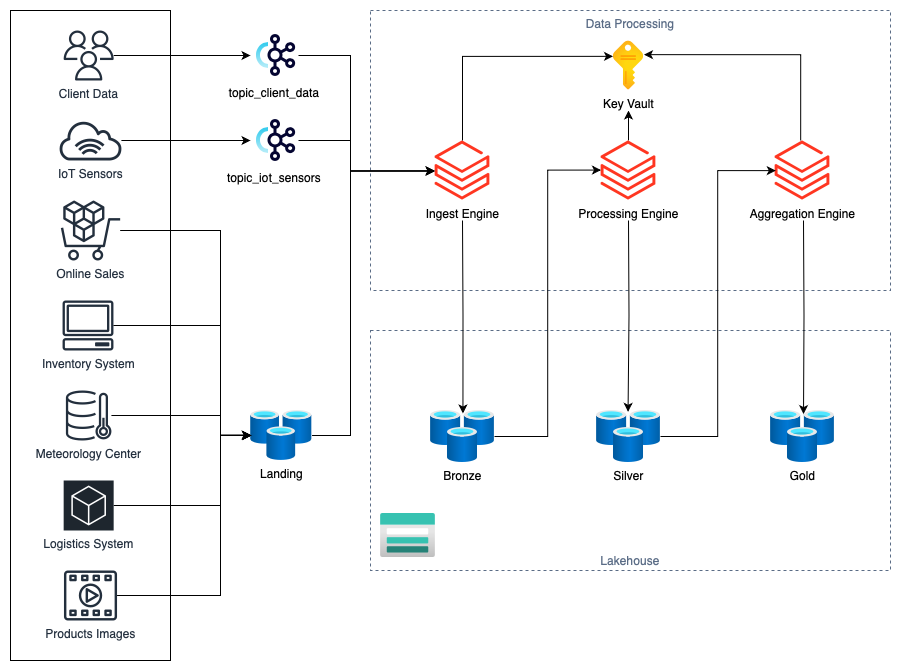

The diagram above was exported from draw.io. Its source (the exported page's mxGraphModel, read from the mxfile embedded in the PNG):
<mxGraphModel dx="1426" dy="912" grid="1" gridSize="10" guides="1" tooltips="1" connect="1" arrows="1" fold="1" page="1" pageScale="1" pageWidth="1654" pageHeight="1169" math="0" shadow="0">
  <root>
    <mxCell id="0" />
    <mxCell id="1" parent="0" />
    <mxCell id="QNXNUXa1HvcRJkazUk5M-37" value="Data Processing" style="fillColor=none;strokeColor=#5A6C86;dashed=1;verticalAlign=top;fontStyle=0;fontColor=#5A6C86;whiteSpace=wrap;html=1;" vertex="1" parent="1">
      <mxGeometry x="480" y="160" width="520" height="280" as="geometry" />
    </mxCell>
    <mxCell id="QNXNUXa1HvcRJkazUk5M-1" value="" style="rounded=0;whiteSpace=wrap;html=1;" vertex="1" parent="1">
      <mxGeometry x="120" y="160" width="160" height="650" as="geometry" />
    </mxCell>
    <mxCell id="QNXNUXa1HvcRJkazUk5M-17" style="edgeStyle=orthogonalEdgeStyle;rounded=0;orthogonalLoop=1;jettySize=auto;html=1;entryX=0;entryY=0.5;entryDx=0;entryDy=0;" edge="1" parent="1" source="QNXNUXa1HvcRJkazUk5M-7" target="QNXNUXa1HvcRJkazUk5M-15">
      <mxGeometry relative="1" as="geometry" />
    </mxCell>
    <mxCell id="QNXNUXa1HvcRJkazUk5M-7" value="Client Data" style="sketch=0;outlineConnect=0;fontColor=#232F3E;gradientColor=none;fillColor=#232F3D;strokeColor=none;dashed=0;verticalLabelPosition=bottom;verticalAlign=top;align=center;html=1;fontSize=12;fontStyle=0;aspect=fixed;pointerEvents=1;shape=mxgraph.aws4.users;" vertex="1" parent="1">
      <mxGeometry x="173.16" y="180" width="50" height="50" as="geometry" />
    </mxCell>
    <mxCell id="QNXNUXa1HvcRJkazUk5M-8" value="Meteorology Center" style="sketch=0;outlineConnect=0;fontColor=#232F3E;gradientColor=none;fillColor=#232F3D;strokeColor=none;dashed=0;verticalLabelPosition=bottom;verticalAlign=top;align=center;html=1;fontSize=12;fontStyle=0;aspect=fixed;pointerEvents=1;shape=mxgraph.aws4.cold_storage;" vertex="1" parent="1">
      <mxGeometry x="175.4" y="540" width="45.51" height="50" as="geometry" />
    </mxCell>
    <mxCell id="QNXNUXa1HvcRJkazUk5M-9" value="Online Sales" style="sketch=0;outlineConnect=0;fontColor=#232F3E;gradientColor=none;fillColor=#232F3D;strokeColor=none;dashed=0;verticalLabelPosition=bottom;verticalAlign=top;align=center;html=1;fontSize=12;fontStyle=0;aspect=fixed;pointerEvents=1;shape=mxgraph.aws4.marketplace;" vertex="1" parent="1">
      <mxGeometry x="170" y="350" width="60" height="60" as="geometry" />
    </mxCell>
    <mxCell id="QNXNUXa1HvcRJkazUk5M-10" value="Inventory System&lt;div&gt;&lt;br&gt;&lt;/div&gt;" style="sketch=0;outlineConnect=0;fontColor=#232F3E;gradientColor=none;fillColor=#232F3D;strokeColor=none;dashed=0;verticalLabelPosition=bottom;verticalAlign=top;align=center;html=1;fontSize=12;fontStyle=0;aspect=fixed;pointerEvents=1;shape=mxgraph.aws4.client;" vertex="1" parent="1">
      <mxGeometry x="171.84" y="450" width="51.32" height="50" as="geometry" />
    </mxCell>
    <mxCell id="QNXNUXa1HvcRJkazUk5M-35" style="edgeStyle=orthogonalEdgeStyle;rounded=0;orthogonalLoop=1;jettySize=auto;html=1;entryX=0.016;entryY=0.5;entryDx=0;entryDy=0;entryPerimeter=0;" edge="1" parent="1" source="QNXNUXa1HvcRJkazUk5M-11" target="QNXNUXa1HvcRJkazUk5M-26">
      <mxGeometry relative="1" as="geometry">
        <mxPoint x="370" y="655" as="targetPoint" />
        <Array as="points">
          <mxPoint x="330" y="655" />
          <mxPoint x="330" y="585" />
        </Array>
      </mxGeometry>
    </mxCell>
    <mxCell id="QNXNUXa1HvcRJkazUk5M-11" value="Logistics System" style="sketch=0;points=[[0,0,0],[0.25,0,0],[0.5,0,0],[0.75,0,0],[1,0,0],[0,1,0],[0.25,1,0],[0.5,1,0],[0.75,1,0],[1,1,0],[0,0.25,0],[0,0.5,0],[0,0.75,0],[1,0.25,0],[1,0.5,0],[1,0.75,0]];gradientDirection=north;outlineConnect=0;fontColor=#232F3E;gradientColor=none;fillColor=#1E262E;strokeColor=#ffffff;dashed=0;verticalLabelPosition=bottom;verticalAlign=top;align=center;html=1;fontSize=12;fontStyle=0;aspect=fixed;shape=mxgraph.aws4.resourceIcon;resIcon=mxgraph.aws4.general;" vertex="1" parent="1">
      <mxGeometry x="173.16" y="630" width="50" height="50" as="geometry" />
    </mxCell>
    <mxCell id="QNXNUXa1HvcRJkazUk5M-18" style="edgeStyle=orthogonalEdgeStyle;rounded=0;orthogonalLoop=1;jettySize=auto;html=1;entryX=0;entryY=0.5;entryDx=0;entryDy=0;" edge="1" parent="1" source="QNXNUXa1HvcRJkazUk5M-12" target="QNXNUXa1HvcRJkazUk5M-16">
      <mxGeometry relative="1" as="geometry" />
    </mxCell>
    <mxCell id="QNXNUXa1HvcRJkazUk5M-12" value="IoT Sensors" style="sketch=0;outlineConnect=0;fontColor=#232F3E;gradientColor=none;fillColor=#232F3D;strokeColor=none;dashed=0;verticalLabelPosition=bottom;verticalAlign=top;align=center;html=1;fontSize=12;fontStyle=0;aspect=fixed;pointerEvents=1;shape=mxgraph.aws4.internet_alt1;" vertex="1" parent="1">
      <mxGeometry x="167.5" y="270" width="65" height="40" as="geometry" />
    </mxCell>
    <mxCell id="QNXNUXa1HvcRJkazUk5M-13" value="Products Images" style="sketch=0;outlineConnect=0;fontColor=#232F3E;gradientColor=none;fillColor=#232F3D;strokeColor=none;dashed=0;verticalLabelPosition=bottom;verticalAlign=top;align=center;html=1;fontSize=12;fontStyle=0;aspect=fixed;pointerEvents=1;shape=mxgraph.aws4.multimedia;" vertex="1" parent="1">
      <mxGeometry x="173.29" y="720" width="53.43" height="50" as="geometry" />
    </mxCell>
    <mxCell id="QNXNUXa1HvcRJkazUk5M-15" value="topic_client_data" style="shape=image;verticalLabelPosition=bottom;verticalAlign=top;imageAspect=0;aspect=fixed;image=data:image/svg+xml,(base64 omitted: 3544 chars);" vertex="1" parent="1">
      <mxGeometry x="360" y="181" width="48" height="48" as="geometry" />
    </mxCell>
    <mxCell id="QNXNUXa1HvcRJkazUk5M-16" value="topic_iot_sensors" style="shape=image;verticalLabelPosition=bottom;verticalAlign=top;imageAspect=0;aspect=fixed;image=data:image/svg+xml,(base64 omitted: 3544 chars);" vertex="1" parent="1">
      <mxGeometry x="360" y="266" width="48" height="48" as="geometry" />
    </mxCell>
    <mxCell id="QNXNUXa1HvcRJkazUk5M-20" value="" style="image;aspect=fixed;html=1;points=[];align=center;fontSize=12;image=img/lib/azure2/storage/Storage_Accounts.svg;" vertex="1" parent="1">
      <mxGeometry x="490" y="663" width="55" height="44" as="geometry" />
    </mxCell>
    <mxCell id="QNXNUXa1HvcRJkazUk5M-21" value="Lakehouse" style="fillColor=none;strokeColor=#5A6C86;dashed=1;verticalAlign=bottom;fontStyle=0;fontColor=#5A6C86;whiteSpace=wrap;html=1;" vertex="1" parent="1">
      <mxGeometry x="480" y="480" width="520" height="240" as="geometry" />
    </mxCell>
    <mxCell id="QNXNUXa1HvcRJkazUk5M-23" value="Bronze" style="image;aspect=fixed;html=1;points=[];align=center;fontSize=12;image=img/lib/azure2/databases/Cache_Redis.svg;" vertex="1" parent="1">
      <mxGeometry x="540" y="560" width="64" height="52" as="geometry" />
    </mxCell>
    <mxCell id="QNXNUXa1HvcRJkazUk5M-24" value="Silver" style="image;aspect=fixed;html=1;points=[];align=center;fontSize=12;image=img/lib/azure2/databases/Cache_Redis.svg;" vertex="1" parent="1">
      <mxGeometry x="706" y="560" width="64" height="52" as="geometry" />
    </mxCell>
    <mxCell id="QNXNUXa1HvcRJkazUk5M-25" value="Gold" style="image;aspect=fixed;html=1;points=[];align=center;fontSize=12;image=img/lib/azure2/databases/Cache_Redis.svg;" vertex="1" parent="1">
      <mxGeometry x="880" y="560" width="64" height="52" as="geometry" />
    </mxCell>
    <mxCell id="QNXNUXa1HvcRJkazUk5M-43" style="edgeStyle=orthogonalEdgeStyle;rounded=0;orthogonalLoop=1;jettySize=auto;html=1;entryX=-0.006;entryY=0.505;entryDx=0;entryDy=0;entryPerimeter=0;" edge="1" parent="1" source="QNXNUXa1HvcRJkazUk5M-26" target="QNXNUXa1HvcRJkazUk5M-22">
      <mxGeometry relative="1" as="geometry">
        <mxPoint x="450" y="370" as="targetPoint" />
        <Array as="points">
          <mxPoint x="460" y="585" />
          <mxPoint x="460" y="320" />
        </Array>
      </mxGeometry>
    </mxCell>
    <mxCell id="QNXNUXa1HvcRJkazUk5M-26" value="Landing" style="image;aspect=fixed;html=1;points=[];align=center;fontSize=12;image=img/lib/azure2/databases/Cache_Redis.svg;" vertex="1" parent="1">
      <mxGeometry x="360" y="560" width="61.54" height="50" as="geometry" />
    </mxCell>
    <mxCell id="QNXNUXa1HvcRJkazUk5M-27" style="edgeStyle=orthogonalEdgeStyle;rounded=0;orthogonalLoop=1;jettySize=auto;html=1;entryX=0.016;entryY=0.5;entryDx=0;entryDy=0;entryPerimeter=0;" edge="1" parent="1" source="QNXNUXa1HvcRJkazUk5M-9" target="QNXNUXa1HvcRJkazUk5M-26">
      <mxGeometry relative="1" as="geometry">
        <Array as="points">
          <mxPoint x="330" y="380" />
          <mxPoint x="330" y="585" />
        </Array>
      </mxGeometry>
    </mxCell>
    <mxCell id="QNXNUXa1HvcRJkazUk5M-33" style="edgeStyle=orthogonalEdgeStyle;rounded=0;orthogonalLoop=1;jettySize=auto;html=1;entryX=0.012;entryY=0.5;entryDx=0;entryDy=0;entryPerimeter=0;" edge="1" parent="1" source="QNXNUXa1HvcRJkazUk5M-10" target="QNXNUXa1HvcRJkazUk5M-26">
      <mxGeometry relative="1" as="geometry">
        <Array as="points">
          <mxPoint x="330" y="475" />
          <mxPoint x="330" y="585" />
        </Array>
      </mxGeometry>
    </mxCell>
    <mxCell id="QNXNUXa1HvcRJkazUk5M-34" style="edgeStyle=orthogonalEdgeStyle;rounded=0;orthogonalLoop=1;jettySize=auto;html=1;entryX=0.012;entryY=0.5;entryDx=0;entryDy=0;entryPerimeter=0;" edge="1" parent="1" source="QNXNUXa1HvcRJkazUk5M-8" target="QNXNUXa1HvcRJkazUk5M-26">
      <mxGeometry relative="1" as="geometry">
        <Array as="points">
          <mxPoint x="330" y="565" />
          <mxPoint x="330" y="585" />
        </Array>
      </mxGeometry>
    </mxCell>
    <mxCell id="QNXNUXa1HvcRJkazUk5M-36" style="edgeStyle=orthogonalEdgeStyle;rounded=0;orthogonalLoop=1;jettySize=auto;html=1;entryX=0.002;entryY=0.489;entryDx=0;entryDy=0;entryPerimeter=0;" edge="1" parent="1" source="QNXNUXa1HvcRJkazUk5M-13" target="QNXNUXa1HvcRJkazUk5M-26">
      <mxGeometry relative="1" as="geometry">
        <Array as="points">
          <mxPoint x="330" y="745" />
          <mxPoint x="330" y="585" />
        </Array>
      </mxGeometry>
    </mxCell>
    <mxCell id="QNXNUXa1HvcRJkazUk5M-22" value="Ingest Engine" style="image;aspect=fixed;html=1;points=[];align=center;fontSize=12;image=img/lib/azure2/analytics/Azure_Databricks.svg;" vertex="1" parent="1">
      <mxGeometry x="544.3" y="290" width="55.41" height="60" as="geometry" />
    </mxCell>
    <mxCell id="QNXNUXa1HvcRJkazUk5M-44" style="edgeStyle=orthogonalEdgeStyle;rounded=0;orthogonalLoop=1;jettySize=auto;html=1;entryX=0.001;entryY=0.513;entryDx=0;entryDy=0;entryPerimeter=0;" edge="1" parent="1" source="QNXNUXa1HvcRJkazUk5M-15" target="QNXNUXa1HvcRJkazUk5M-22">
      <mxGeometry relative="1" as="geometry">
        <Array as="points">
          <mxPoint x="460" y="205" />
          <mxPoint x="460" y="321" />
        </Array>
      </mxGeometry>
    </mxCell>
    <mxCell id="QNXNUXa1HvcRJkazUk5M-45" style="edgeStyle=orthogonalEdgeStyle;rounded=0;orthogonalLoop=1;jettySize=auto;html=1;entryX=0.001;entryY=0.505;entryDx=0;entryDy=0;entryPerimeter=0;" edge="1" parent="1" source="QNXNUXa1HvcRJkazUk5M-16" target="QNXNUXa1HvcRJkazUk5M-22">
      <mxGeometry relative="1" as="geometry">
        <Array as="points">
          <mxPoint x="460" y="290" />
          <mxPoint x="460" y="320" />
        </Array>
      </mxGeometry>
    </mxCell>
    <mxCell id="QNXNUXa1HvcRJkazUk5M-46" style="edgeStyle=orthogonalEdgeStyle;rounded=0;orthogonalLoop=1;jettySize=auto;html=1;entryX=0.507;entryY=0.058;entryDx=0;entryDy=0;entryPerimeter=0;" edge="1" parent="1" target="QNXNUXa1HvcRJkazUk5M-23">
      <mxGeometry relative="1" as="geometry">
        <mxPoint x="572" y="370" as="sourcePoint" />
      </mxGeometry>
    </mxCell>
    <mxCell id="QNXNUXa1HvcRJkazUk5M-58" style="edgeStyle=orthogonalEdgeStyle;rounded=0;orthogonalLoop=1;jettySize=auto;html=1;" edge="1" parent="1" source="QNXNUXa1HvcRJkazUk5M-47">
      <mxGeometry relative="1" as="geometry">
        <mxPoint x="738" y="260" as="targetPoint" />
      </mxGeometry>
    </mxCell>
    <mxCell id="QNXNUXa1HvcRJkazUk5M-47" value="Processing Engine" style="image;aspect=fixed;html=1;points=[];align=center;fontSize=12;image=img/lib/azure2/analytics/Azure_Databricks.svg;" vertex="1" parent="1">
      <mxGeometry x="710.3" y="290" width="55.41" height="60" as="geometry" />
    </mxCell>
    <mxCell id="QNXNUXa1HvcRJkazUk5M-48" style="edgeStyle=orthogonalEdgeStyle;rounded=0;orthogonalLoop=1;jettySize=auto;html=1;entryX=0.003;entryY=0.493;entryDx=0;entryDy=0;entryPerimeter=0;" edge="1" parent="1" source="QNXNUXa1HvcRJkazUk5M-23" target="QNXNUXa1HvcRJkazUk5M-47">
      <mxGeometry relative="1" as="geometry" />
    </mxCell>
    <mxCell id="QNXNUXa1HvcRJkazUk5M-49" style="edgeStyle=orthogonalEdgeStyle;rounded=0;orthogonalLoop=1;jettySize=auto;html=1;entryX=0.493;entryY=0.025;entryDx=0;entryDy=0;entryPerimeter=0;" edge="1" parent="1" target="QNXNUXa1HvcRJkazUk5M-24">
      <mxGeometry relative="1" as="geometry">
        <mxPoint x="738" y="370" as="sourcePoint" />
      </mxGeometry>
    </mxCell>
    <mxCell id="QNXNUXa1HvcRJkazUk5M-50" value="Aggregation Engine" style="image;aspect=fixed;html=1;points=[];align=center;fontSize=12;image=img/lib/azure2/analytics/Azure_Databricks.svg;" vertex="1" parent="1">
      <mxGeometry x="884.3" y="290" width="55.41" height="60" as="geometry" />
    </mxCell>
    <mxCell id="QNXNUXa1HvcRJkazUk5M-51" style="edgeStyle=orthogonalEdgeStyle;rounded=0;orthogonalLoop=1;jettySize=auto;html=1;entryX=0.018;entryY=0.502;entryDx=0;entryDy=0;entryPerimeter=0;" edge="1" parent="1" source="QNXNUXa1HvcRJkazUk5M-24" target="QNXNUXa1HvcRJkazUk5M-50">
      <mxGeometry relative="1" as="geometry" />
    </mxCell>
    <mxCell id="QNXNUXa1HvcRJkazUk5M-52" style="edgeStyle=orthogonalEdgeStyle;rounded=0;orthogonalLoop=1;jettySize=auto;html=1;entryX=0.516;entryY=0.069;entryDx=0;entryDy=0;entryPerimeter=0;" edge="1" parent="1" target="QNXNUXa1HvcRJkazUk5M-25">
      <mxGeometry relative="1" as="geometry">
        <mxPoint x="913" y="370" as="sourcePoint" />
      </mxGeometry>
    </mxCell>
    <mxCell id="QNXNUXa1HvcRJkazUk5M-53" value="Key Vault" style="image;aspect=fixed;html=1;points=[];align=center;fontSize=12;image=img/lib/azure2/general/Subscriptions.svg;" vertex="1" parent="1">
      <mxGeometry x="722.51" y="190" width="30.98" height="50" as="geometry" />
    </mxCell>
    <mxCell id="QNXNUXa1HvcRJkazUk5M-54" style="edgeStyle=orthogonalEdgeStyle;rounded=0;orthogonalLoop=1;jettySize=auto;html=1;entryX=0;entryY=0.317;entryDx=0;entryDy=0;entryPerimeter=0;" edge="1" parent="1" source="QNXNUXa1HvcRJkazUk5M-22" target="QNXNUXa1HvcRJkazUk5M-53">
      <mxGeometry relative="1" as="geometry">
        <Array as="points">
          <mxPoint x="572" y="206" />
        </Array>
      </mxGeometry>
    </mxCell>
    <mxCell id="QNXNUXa1HvcRJkazUk5M-55" style="edgeStyle=orthogonalEdgeStyle;rounded=0;orthogonalLoop=1;jettySize=auto;html=1;entryX=0.995;entryY=0.283;entryDx=0;entryDy=0;entryPerimeter=0;" edge="1" parent="1">
      <mxGeometry relative="1" as="geometry">
        <mxPoint x="910.1800000000001" y="290" as="sourcePoint" />
        <mxPoint x="753.5151000000001" y="204.15000000000003" as="targetPoint" />
        <Array as="points">
          <mxPoint x="910" y="204" />
        </Array>
      </mxGeometry>
    </mxCell>
  </root>
</mxGraphModel>